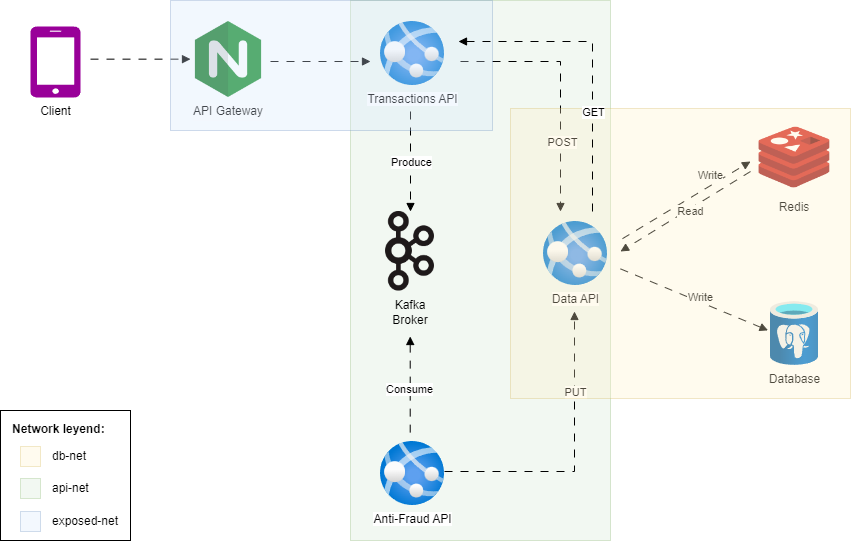

The diagram above was exported from draw.io. Its source (the exported page's mxGraphModel, read from the mxfile embedded in the PNG):
<mxGraphModel dx="2261" dy="836" grid="1" gridSize="10" guides="1" tooltips="1" connect="1" arrows="1" fold="1" page="1" pageScale="1" pageWidth="827" pageHeight="1169" math="0" shadow="0">
  <root>
    <mxCell id="0" />
    <mxCell id="1" parent="0" />
    <mxCell id="YsMmuDetgDvqqnYYQSKj-50" value="" style="rounded=0;whiteSpace=wrap;html=1;fillColor=#d5e8d4;strokeColor=#82b366;opacity=30;" parent="1" vertex="1">
      <mxGeometry x="170" y="199" width="260" height="540" as="geometry" />
    </mxCell>
    <mxCell id="YsMmuDetgDvqqnYYQSKj-1" value="Transactions API" style="image;aspect=fixed;html=1;points=[];align=center;fontSize=12;image=img/lib/azure2/app_services/App_Services.svg;" parent="1" vertex="1">
      <mxGeometry x="200" y="220" width="64" height="64" as="geometry" />
    </mxCell>
    <mxCell id="YsMmuDetgDvqqnYYQSKj-2" value="Anti-Fraud API" style="image;aspect=fixed;html=1;points=[];align=center;fontSize=12;image=img/lib/azure2/app_services/App_Services.svg;" parent="1" vertex="1">
      <mxGeometry x="200" y="640" width="64" height="64" as="geometry" />
    </mxCell>
    <mxCell id="YsMmuDetgDvqqnYYQSKj-7" value="" style="group" parent="1" vertex="1" connectable="0">
      <mxGeometry x="200" y="410" width="60" height="115.57000000000002" as="geometry" />
    </mxCell>
    <mxCell id="YsMmuDetgDvqqnYYQSKj-5" value="" style="shape=image;verticalLabelPosition=bottom;labelBackgroundColor=default;verticalAlign=top;aspect=fixed;imageAspect=0;image=https://upload.wikimedia.org/wikipedia/commons/thumb/0/05/Apache_kafka.svg/1200px-Apache_kafka.svg.png;" parent="YsMmuDetgDvqqnYYQSKj-7" vertex="1">
      <mxGeometry x="5" width="49" height="79.57" as="geometry" />
    </mxCell>
    <mxCell id="YsMmuDetgDvqqnYYQSKj-6" value="Kafka Broker" style="text;html=1;align=center;verticalAlign=middle;whiteSpace=wrap;rounded=0;" parent="YsMmuDetgDvqqnYYQSKj-7" vertex="1">
      <mxGeometry y="85.57000000000002" width="60" height="30" as="geometry" />
    </mxCell>
    <mxCell id="YsMmuDetgDvqqnYYQSKj-10" value="Database" style="image;aspect=fixed;html=1;points=[];align=center;fontSize=12;image=img/lib/azure2/databases/Azure_Database_PostgreSQL_Server.svg;" parent="1" vertex="1">
      <mxGeometry x="590" y="500" width="48" height="64" as="geometry" />
    </mxCell>
    <mxCell id="YsMmuDetgDvqqnYYQSKj-11" value="Redis" style="shape=image;verticalLabelPosition=bottom;labelBackgroundColor=default;verticalAlign=top;aspect=fixed;imageAspect=0;image=https://cdn4.iconfinder.com/data/icons/redis-2/1451/Untitled-2-512.png;" parent="1" vertex="1">
      <mxGeometry x="578" y="320" width="72" height="72" as="geometry" />
    </mxCell>
    <mxCell id="YsMmuDetgDvqqnYYQSKj-15" value="" style="endArrow=block;html=1;rounded=0;endFill=1;flowAnimation=1;" parent="1" edge="1">
      <mxGeometry width="50" height="50" relative="1" as="geometry">
        <mxPoint x="230" y="310" as="sourcePoint" />
        <mxPoint x="230" y="410" as="targetPoint" />
      </mxGeometry>
    </mxCell>
    <mxCell id="YsMmuDetgDvqqnYYQSKj-21" value="Produce" style="edgeLabel;html=1;align=center;verticalAlign=middle;resizable=0;points=[];" parent="YsMmuDetgDvqqnYYQSKj-15" vertex="1" connectable="0">
      <mxGeometry x="0.1543" y="1" relative="1" as="geometry">
        <mxPoint x="-1" y="-8" as="offset" />
      </mxGeometry>
    </mxCell>
    <mxCell id="YsMmuDetgDvqqnYYQSKj-16" value="" style="endArrow=none;html=1;rounded=0;startArrow=block;startFill=1;endFill=0;flowAnimation=1;" parent="1" edge="1">
      <mxGeometry width="50" height="50" relative="1" as="geometry">
        <mxPoint x="229.71" y="535" as="sourcePoint" />
        <mxPoint x="229.71" y="635" as="targetPoint" />
      </mxGeometry>
    </mxCell>
    <mxCell id="YsMmuDetgDvqqnYYQSKj-22" value="Consume" style="edgeLabel;html=1;align=center;verticalAlign=middle;resizable=0;points=[];" parent="YsMmuDetgDvqqnYYQSKj-16" vertex="1" connectable="0">
      <mxGeometry x="0.0314" y="-1" relative="1" as="geometry">
        <mxPoint as="offset" />
      </mxGeometry>
    </mxCell>
    <mxCell id="YsMmuDetgDvqqnYYQSKj-17" value="" style="endArrow=block;html=1;rounded=0;endFill=1;flowAnimation=1;" parent="1" edge="1">
      <mxGeometry width="50" height="50" relative="1" as="geometry">
        <mxPoint x="280" y="260" as="sourcePoint" />
        <mxPoint x="380" y="410" as="targetPoint" />
        <Array as="points">
          <mxPoint x="380" y="260" />
        </Array>
      </mxGeometry>
    </mxCell>
    <mxCell id="YsMmuDetgDvqqnYYQSKj-23" value="POST" style="edgeLabel;html=1;align=center;verticalAlign=middle;resizable=0;points=[];" parent="YsMmuDetgDvqqnYYQSKj-17" vertex="1" connectable="0">
      <mxGeometry x="0.3306" y="1" relative="1" as="geometry">
        <mxPoint y="14" as="offset" />
      </mxGeometry>
    </mxCell>
    <mxCell id="YsMmuDetgDvqqnYYQSKj-25" value="" style="endArrow=block;html=1;rounded=0;endFill=1;flowAnimation=1;" parent="1" edge="1">
      <mxGeometry width="50" height="50" relative="1" as="geometry">
        <mxPoint x="264" y="670" as="sourcePoint" />
        <mxPoint x="394" y="510" as="targetPoint" />
        <Array as="points">
          <mxPoint x="394" y="670" />
        </Array>
      </mxGeometry>
    </mxCell>
    <mxCell id="YsMmuDetgDvqqnYYQSKj-27" value="PUT" style="edgeLabel;html=1;align=center;verticalAlign=middle;resizable=0;points=[];" parent="YsMmuDetgDvqqnYYQSKj-25" vertex="1" connectable="0">
      <mxGeometry x="0.3485" y="-1" relative="1" as="geometry">
        <mxPoint x="-1" y="-14" as="offset" />
      </mxGeometry>
    </mxCell>
    <mxCell id="YsMmuDetgDvqqnYYQSKj-28" value="" style="endArrow=block;html=1;rounded=0;endFill=1;flowAnimation=1;entryX=-0.052;entryY=0.451;entryDx=0;entryDy=0;entryPerimeter=0;" parent="1" target="YsMmuDetgDvqqnYYQSKj-10" edge="1">
      <mxGeometry width="50" height="50" relative="1" as="geometry">
        <mxPoint x="440" y="467.37" as="sourcePoint" />
        <mxPoint x="550" y="467.66" as="targetPoint" />
        <Array as="points" />
      </mxGeometry>
    </mxCell>
    <mxCell id="YsMmuDetgDvqqnYYQSKj-37" value="Write" style="edgeLabel;html=1;align=center;verticalAlign=middle;resizable=0;points=[];" parent="YsMmuDetgDvqqnYYQSKj-28" vertex="1" connectable="0">
      <mxGeometry x="0.3079" relative="1" as="geometry">
        <mxPoint x="-17" y="-12" as="offset" />
      </mxGeometry>
    </mxCell>
    <mxCell id="YsMmuDetgDvqqnYYQSKj-32" value="Client" style="sketch=0;pointerEvents=1;shadow=0;dashed=0;html=1;strokeColor=none;fillColor=#990099;labelPosition=center;verticalLabelPosition=bottom;verticalAlign=top;outlineConnect=0;align=center;shape=mxgraph.office.devices.cell_phone_iphone_standalone;" parent="1" vertex="1">
      <mxGeometry x="-150" y="225" width="50" height="71" as="geometry" />
    </mxCell>
    <mxCell id="YsMmuDetgDvqqnYYQSKj-34" value="" style="endArrow=block;html=1;rounded=0;endFill=1;flowAnimation=1;" parent="1" edge="1">
      <mxGeometry width="50" height="50" relative="1" as="geometry">
        <mxPoint x="90" y="260" as="sourcePoint" />
        <mxPoint x="190" y="260" as="targetPoint" />
      </mxGeometry>
    </mxCell>
    <mxCell id="YsMmuDetgDvqqnYYQSKj-36" value="Data API" style="image;aspect=fixed;html=1;points=[];align=center;fontSize=12;image=img/lib/azure2/app_services/App_Services.svg;" parent="1" vertex="1">
      <mxGeometry x="363" y="420" width="64" height="64" as="geometry" />
    </mxCell>
    <mxCell id="YsMmuDetgDvqqnYYQSKj-38" value="" style="endArrow=block;html=1;rounded=0;endFill=1;flowAnimation=1;" parent="1" edge="1">
      <mxGeometry width="50" height="50" relative="1" as="geometry">
        <mxPoint x="442" y="437.15" as="sourcePoint" />
        <mxPoint x="570" y="360" as="targetPoint" />
        <Array as="points" />
      </mxGeometry>
    </mxCell>
    <mxCell id="YsMmuDetgDvqqnYYQSKj-39" value="Write" style="edgeLabel;html=1;align=center;verticalAlign=middle;resizable=0;points=[];" parent="YsMmuDetgDvqqnYYQSKj-38" vertex="1" connectable="0">
      <mxGeometry x="0.3079" relative="1" as="geometry">
        <mxPoint x="4" y="-13" as="offset" />
      </mxGeometry>
    </mxCell>
    <mxCell id="YsMmuDetgDvqqnYYQSKj-40" value="" style="endArrow=block;html=1;rounded=0;endFill=1;flowAnimation=1;" parent="1" edge="1">
      <mxGeometry width="50" height="50" relative="1" as="geometry">
        <mxPoint x="570" y="370" as="sourcePoint" />
        <mxPoint x="440" y="450" as="targetPoint" />
        <Array as="points" />
      </mxGeometry>
    </mxCell>
    <mxCell id="YsMmuDetgDvqqnYYQSKj-41" value="Read" style="edgeLabel;html=1;align=center;verticalAlign=middle;resizable=0;points=[];" parent="YsMmuDetgDvqqnYYQSKj-40" vertex="1" connectable="0">
      <mxGeometry x="0.2674" relative="1" as="geometry">
        <mxPoint x="22" y="-11" as="offset" />
      </mxGeometry>
    </mxCell>
    <mxCell id="YsMmuDetgDvqqnYYQSKj-43" value="API Gateway" style="shape=image;verticalLabelPosition=bottom;labelBackgroundColor=default;verticalAlign=top;aspect=fixed;imageAspect=0;image=https://cdn.iconscout.com/icon/free/png-256/free-nginx-3628948-3030173.png;" parent="1" vertex="1">
      <mxGeometry x="10" y="220" width="76" height="76" as="geometry" />
    </mxCell>
    <mxCell id="YsMmuDetgDvqqnYYQSKj-44" value="" style="endArrow=block;html=1;rounded=0;endFill=1;flowAnimation=1;" parent="1" edge="1">
      <mxGeometry width="50" height="50" relative="1" as="geometry">
        <mxPoint x="-90" y="257.66" as="sourcePoint" />
        <mxPoint x="10" y="257.66" as="targetPoint" />
      </mxGeometry>
    </mxCell>
    <mxCell id="YsMmuDetgDvqqnYYQSKj-51" value="" style="rounded=0;whiteSpace=wrap;html=1;fillColor=#fff2cc;strokeColor=#d6b656;opacity=30;" parent="1" vertex="1">
      <mxGeometry x="330" y="307" width="340" height="290" as="geometry" />
    </mxCell>
    <mxCell id="YsMmuDetgDvqqnYYQSKj-52" value="" style="rounded=0;whiteSpace=wrap;html=1;fillColor=#dae8fc;strokeColor=#6c8ebf;opacity=30;" parent="1" vertex="1">
      <mxGeometry x="-10" y="199" width="322" height="130" as="geometry" />
    </mxCell>
    <mxCell id="YsMmuDetgDvqqnYYQSKj-55" value="" style="whiteSpace=wrap;html=1;aspect=fixed;" parent="1" vertex="1">
      <mxGeometry x="-180" y="609" width="130" height="130" as="geometry" />
    </mxCell>
    <mxCell id="YsMmuDetgDvqqnYYQSKj-56" value="Network leyend:" style="text;html=1;align=left;verticalAlign=middle;whiteSpace=wrap;rounded=0;fontStyle=1" parent="1" vertex="1">
      <mxGeometry x="-170" y="613" width="120" height="30" as="geometry" />
    </mxCell>
    <mxCell id="YsMmuDetgDvqqnYYQSKj-57" value="" style="rounded=0;whiteSpace=wrap;html=1;fillColor=#fff2cc;strokeColor=#d6b656;opacity=30;" parent="1" vertex="1">
      <mxGeometry x="-160" y="645" width="20" height="20" as="geometry" />
    </mxCell>
    <mxCell id="YsMmuDetgDvqqnYYQSKj-58" value="db-net" style="text;html=1;align=left;verticalAlign=middle;whiteSpace=wrap;rounded=0;" parent="1" vertex="1">
      <mxGeometry x="-130" y="640" width="60" height="30" as="geometry" />
    </mxCell>
    <mxCell id="YsMmuDetgDvqqnYYQSKj-59" value="" style="rounded=0;whiteSpace=wrap;html=1;fillColor=#d5e8d4;strokeColor=#82b366;opacity=30;" parent="1" vertex="1">
      <mxGeometry x="-160" y="677" width="20" height="20" as="geometry" />
    </mxCell>
    <mxCell id="YsMmuDetgDvqqnYYQSKj-60" value="api-net" style="text;html=1;align=left;verticalAlign=middle;whiteSpace=wrap;rounded=0;" parent="1" vertex="1">
      <mxGeometry x="-130" y="672" width="60" height="30" as="geometry" />
    </mxCell>
    <mxCell id="YsMmuDetgDvqqnYYQSKj-61" value="" style="rounded=0;whiteSpace=wrap;html=1;fillColor=#dae8fc;strokeColor=#6c8ebf;opacity=30;" parent="1" vertex="1">
      <mxGeometry x="-160" y="710" width="20" height="20" as="geometry" />
    </mxCell>
    <mxCell id="YsMmuDetgDvqqnYYQSKj-62" value="exposed-net" style="text;html=1;align=left;verticalAlign=middle;whiteSpace=wrap;rounded=0;" parent="1" vertex="1">
      <mxGeometry x="-130" y="705" width="70" height="30" as="geometry" />
    </mxCell>
    <mxCell id="iRZRgWHHnSMUm9amSGxh-1" value="" style="endArrow=block;html=1;rounded=0;endFill=1;startArrow=none;startFill=0;flowAnimation=1;" parent="1" edge="1">
      <mxGeometry width="50" height="50" relative="1" as="geometry">
        <mxPoint x="412" y="410" as="sourcePoint" />
        <mxPoint x="278" y="240" as="targetPoint" />
        <Array as="points">
          <mxPoint x="412" y="240" />
        </Array>
      </mxGeometry>
    </mxCell>
    <mxCell id="iRZRgWHHnSMUm9amSGxh-2" value="GET" style="edgeLabel;html=1;align=center;verticalAlign=middle;resizable=0;points=[];" parent="iRZRgWHHnSMUm9amSGxh-1" vertex="1" connectable="0">
      <mxGeometry x="0.3495" y="1" relative="1" as="geometry">
        <mxPoint x="35" y="69" as="offset" />
      </mxGeometry>
    </mxCell>
  </root>
</mxGraphModel>